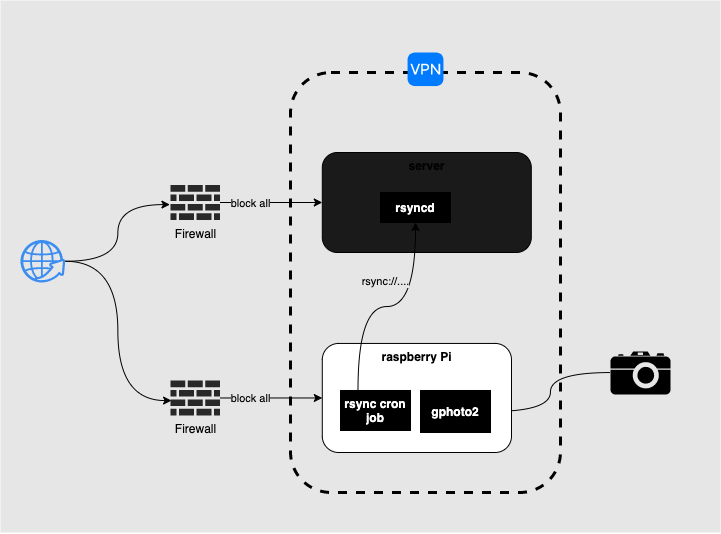

The diagram above was exported from draw.io. Its source (the exported page's mxGraphModel, read from the mxfile embedded in the PNG):
<mxGraphModel dx="1009" dy="551" grid="1" gridSize="10" guides="1" tooltips="1" connect="1" arrows="1" fold="1" page="1" pageScale="1" pageWidth="827" pageHeight="1169" background="none" math="0" shadow="0">
  <root>
    <mxCell id="0" />
    <mxCell id="1" parent="0" />
    <mxCell id="12" value="" style="rounded=0;whiteSpace=wrap;html=1;verticalAlign=top;strokeColor=none;fillColor=#E6E6E6;" parent="1" vertex="1">
      <mxGeometry x="30" y="27.98" width="720" height="532.02" as="geometry" />
    </mxCell>
    <mxCell id="8" value="" style="shape=mxgraph.signs.tech.camera_2;html=1;pointerEvents=1;fillColor=#000000;strokeColor=none;verticalLabelPosition=bottom;verticalAlign=top;align=center;" parent="1" vertex="1">
      <mxGeometry x="640" y="378.93" width="60" height="43.1" as="geometry" />
    </mxCell>
    <mxCell id="9" style="edgeStyle=orthogonalEdgeStyle;html=1;startArrow=none;startFill=0;curved=1;endArrow=none;endFill=0;exitX=1;exitY=0.5;exitDx=0;exitDy=0;fontColor=#000000;strokeColor=#000000;" parent="1" source="25" target="8" edge="1">
      <mxGeometry x="280" y="80" as="geometry">
        <Array as="points">
          <mxPoint x="580" y="439" />
          <mxPoint x="580" y="400" />
        </Array>
      </mxGeometry>
    </mxCell>
    <mxCell id="20" style="edgeStyle=orthogonalEdgeStyle;curved=1;html=1;entryX=0;entryY=0.5;entryDx=0;entryDy=0;fontColor=#000000;strokeColor=#000000;" parent="1" source="14" target="3" edge="1">
      <mxGeometry relative="1" as="geometry" />
    </mxCell>
    <mxCell id="23" value="&lt;font color=&quot;#000000&quot;&gt;block all&lt;/font&gt;" style="edgeLabel;html=1;align=center;verticalAlign=middle;resizable=0;points=[];fontColor=#FFFFFF;labelBackgroundColor=#E6E6E6;" parent="20" vertex="1" connectable="0">
      <mxGeometry x="-0.7144" y="-2" relative="1" as="geometry">
        <mxPoint x="16" y="-2" as="offset" />
      </mxGeometry>
    </mxCell>
    <mxCell id="14" value="Firewall" style="verticalLabelPosition=bottom;html=1;fillColor=#282828;strokeColor=none;verticalAlign=top;pointerEvents=1;align=center;shape=mxgraph.cisco_safe.security_icons.firewall;fontColor=#000000;" parent="1" vertex="1">
      <mxGeometry x="200" y="212.5" width="49.5" height="35" as="geometry" />
    </mxCell>
    <mxCell id="21" style="edgeStyle=orthogonalEdgeStyle;curved=1;html=1;entryX=0;entryY=0.5;entryDx=0;entryDy=0;strokeColor=#000000;" parent="1" source="16" target="4" edge="1">
      <mxGeometry relative="1" as="geometry" />
    </mxCell>
    <mxCell id="24" value="block all" style="edgeLabel;html=1;align=center;verticalAlign=middle;resizable=0;points=[];labelBackgroundColor=#E6E6E6;fontColor=#000000;" parent="21" vertex="1" connectable="0">
      <mxGeometry x="-0.0256" y="-3" relative="1" as="geometry">
        <mxPoint x="-19" y="-3" as="offset" />
      </mxGeometry>
    </mxCell>
    <mxCell id="16" value="Firewall" style="verticalLabelPosition=bottom;html=1;fillColor=#282828;strokeColor=none;verticalAlign=top;pointerEvents=1;align=center;shape=mxgraph.cisco_safe.security_icons.firewall;fontColor=#000000;" parent="1" vertex="1">
      <mxGeometry x="200" y="407.98" width="49.5" height="35" as="geometry" />
    </mxCell>
    <mxCell id="18" style="edgeStyle=orthogonalEdgeStyle;html=1;entryX=-0.012;entryY=0.56;entryDx=0;entryDy=0;entryPerimeter=0;curved=1;strokeColor=#000000;" parent="1" source="17" target="14" edge="1">
      <mxGeometry relative="1" as="geometry" />
    </mxCell>
    <mxCell id="19" style="edgeStyle=orthogonalEdgeStyle;curved=1;html=1;entryX=0.021;entryY=0.574;entryDx=0;entryDy=0;entryPerimeter=0;strokeColor=#000000;" parent="1" source="17" target="16" edge="1">
      <mxGeometry relative="1" as="geometry" />
    </mxCell>
    <mxCell id="17" value="" style="html=1;aspect=fixed;strokeColor=none;shadow=0;align=center;verticalAlign=top;fillColor=#3B8DF1;shape=mxgraph.gcp2.globe_world" parent="1" vertex="1">
      <mxGeometry x="50" y="267.5" width="44.74" height="42.5" as="geometry" />
    </mxCell>
    <mxCell id="27" value="" style="rounded=1;whiteSpace=wrap;html=1;labelBackgroundColor=none;verticalAlign=top;labelBorderColor=#000000;fillColor=none;strokeWidth=3;dashed=1;strokeColor=#000000;fontColor=#000000;" parent="1" vertex="1">
      <mxGeometry x="320" y="100" width="270" height="420" as="geometry" />
    </mxCell>
    <mxCell id="3" value="&lt;b&gt;server&lt;/b&gt;" style="rounded=1;whiteSpace=wrap;html=1;verticalAlign=top;fillColor=#1A1A1A;" parent="1" vertex="1">
      <mxGeometry x="351.78999999999996" y="180" width="209" height="100" as="geometry" />
    </mxCell>
    <mxCell id="4" value="&lt;b&gt;raspberry Pi&lt;/b&gt;&lt;br&gt;" style="rounded=1;whiteSpace=wrap;html=1;verticalAlign=top;" parent="1" vertex="1">
      <mxGeometry x="351.79" y="370.95" width="189.21" height="109.05" as="geometry" />
    </mxCell>
    <mxCell id="7" value="" style="edgeStyle=orthogonalEdgeStyle;html=1;startArrow=classic;startFill=1;endArrow=none;curved=1;entryX=0.25;entryY=0;entryDx=0;entryDy=0;exitX=0.5;exitY=1;exitDx=0;exitDy=0;strokeColor=#000000;" parent="1" source="22" target="26" edge="1">
      <mxGeometry x="280" y="80" as="geometry">
        <mxPoint x="495.35714285714283" y="236.66666666666666" as="sourcePoint" />
        <mxPoint x="495.35714285714283" y="370.95238095238096" as="targetPoint" />
      </mxGeometry>
    </mxCell>
    <mxCell id="11" value="rsync://...." style="edgeLabel;html=1;align=center;verticalAlign=middle;resizable=0;points=[];labelBackgroundColor=#E6E6E6;fontColor=#000000;" parent="7" vertex="1" connectable="0">
      <mxGeometry x="0.5861" y="9" relative="1" as="geometry">
        <mxPoint x="18" y="-63" as="offset" />
      </mxGeometry>
    </mxCell>
    <mxCell id="22" value="rsyncd" style="rounded=0;whiteSpace=wrap;html=1;fontColor=#FFFFFF;fontStyle=1;fillColor=#000000;" parent="1" vertex="1">
      <mxGeometry x="410" y="220" width="70" height="30" as="geometry" />
    </mxCell>
    <mxCell id="25" value="gphoto2" style="rounded=0;whiteSpace=wrap;html=1;fontColor=#FFFFFF;fontStyle=1;fillColor=#000000;" parent="1" vertex="1">
      <mxGeometry x="450" y="417.98" width="70" height="42.02" as="geometry" />
    </mxCell>
    <mxCell id="26" value="rsync cron job" style="rounded=0;whiteSpace=wrap;html=1;fontColor=#FFFFFF;fontStyle=1;fillColor=#000000;" parent="1" vertex="1">
      <mxGeometry x="370" y="417.98" width="70" height="40" as="geometry" />
    </mxCell>
    <mxCell id="2" value="" style="html=1;strokeWidth=1;shadow=0;dashed=0;shape=mxgraph.ios7.misc.vpn;fillColor=#007AFF;strokeColor=none;buttonText=;strokeColor2=#222222;fontColor=#222222;fontSize=8;verticalLabelPosition=bottom;verticalAlign=top;align=center;" parent="1" vertex="1">
      <mxGeometry x="437.06" y="80" width="35.89" height="33.57" as="geometry" />
    </mxCell>
    <mxCell id="28" value="" style="shape=image;imageAspect=0;aspect=fixed;verticalLabelPosition=bottom;verticalAlign=top;image=https://upload.wikimedia.org/wikipedia/commons/4/4d/Tailscale-Logo-Black.svg;" parent="1" vertex="1">
      <mxGeometry x="373.59000000000003" y="35" width="167.41" height="53.57" as="geometry" />
    </mxCell>
  </root>
</mxGraphModel>